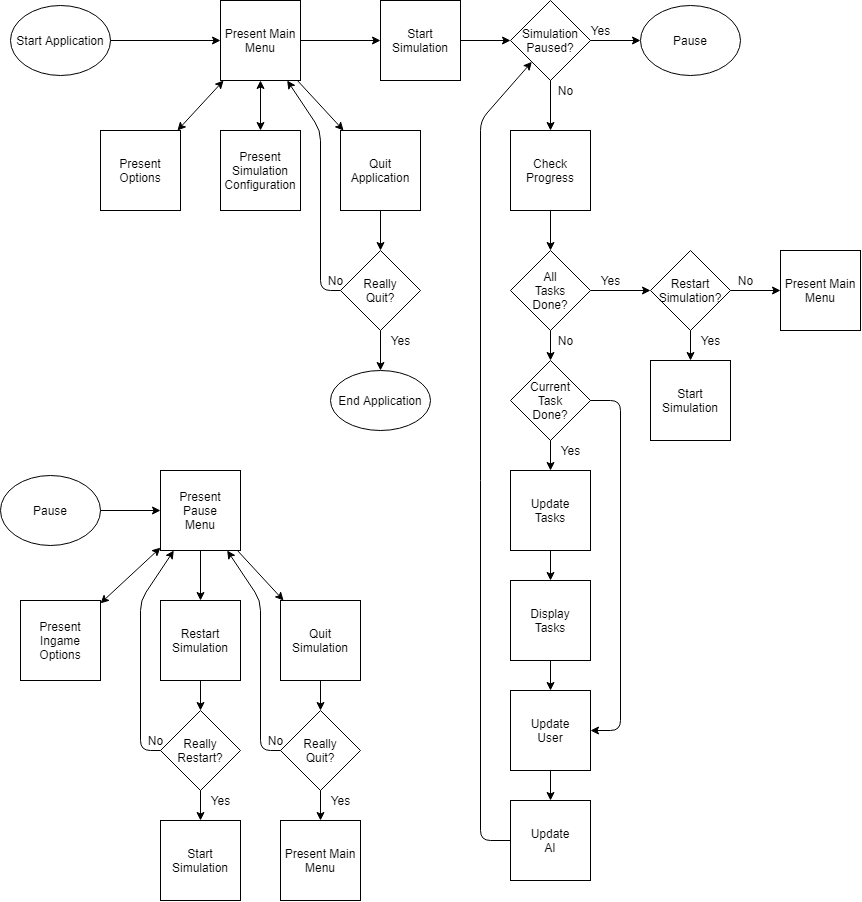

The diagram above was exported from draw.io. Its source (the exported page's mxGraphModel, read from the mxfile embedded in the PNG):
<mxGraphModel dx="1689" dy="1091" grid="1" gridSize="10" guides="1" tooltips="1" connect="1" arrows="1" fold="1" page="1" pageScale="1" pageWidth="850" pageHeight="1100" math="0" shadow="0">
  <root>
    <mxCell id="0" />
    <mxCell id="1" parent="0" />
    <mxCell id="2" value="Start Application" style="ellipse;whiteSpace=wrap;html=1;" vertex="1" parent="1">
      <mxGeometry x="30" y="35" width="100" height="70" as="geometry" />
    </mxCell>
    <mxCell id="3" value="Present Main&lt;br&gt;Menu" style="whiteSpace=wrap;html=1;aspect=fixed;" vertex="1" parent="1">
      <mxGeometry x="240" y="30" width="80" height="80" as="geometry" />
    </mxCell>
    <mxCell id="4" value="Present Options" style="whiteSpace=wrap;html=1;aspect=fixed;" vertex="1" parent="1">
      <mxGeometry x="120" y="160" width="80" height="80" as="geometry" />
    </mxCell>
    <mxCell id="5" value="Present&lt;br&gt;Simulation&lt;br&gt;Configuration" style="whiteSpace=wrap;html=1;aspect=fixed;" vertex="1" parent="1">
      <mxGeometry x="240" y="160" width="80" height="80" as="geometry" />
    </mxCell>
    <mxCell id="6" value="Quit Application" style="whiteSpace=wrap;html=1;aspect=fixed;" vertex="1" parent="1">
      <mxGeometry x="360" y="160" width="80" height="80" as="geometry" />
    </mxCell>
    <mxCell id="7" value="Really&lt;br&gt;Quit?" style="rhombus;whiteSpace=wrap;html=1;" vertex="1" parent="1">
      <mxGeometry x="360" y="280" width="80" height="80" as="geometry" />
    </mxCell>
    <mxCell id="8" value="End Application" style="ellipse;whiteSpace=wrap;html=1;" vertex="1" parent="1">
      <mxGeometry x="350" y="400" width="100" height="60" as="geometry" />
    </mxCell>
    <mxCell id="9" value="" style="endArrow=classic;startArrow=classic;html=1;strokeWidth=1;startFill=1;endFill=1;" edge="1" source="4" target="3" parent="1">
      <mxGeometry width="50" height="50" relative="1" as="geometry">
        <mxPoint x="40" y="220" as="sourcePoint" />
        <mxPoint x="90" y="170" as="targetPoint" />
      </mxGeometry>
    </mxCell>
    <mxCell id="10" value="" style="endArrow=classic;startArrow=classic;html=1;strokeWidth=1;" edge="1" source="5" target="3" parent="1">
      <mxGeometry width="50" height="50" relative="1" as="geometry">
        <mxPoint x="140" y="390" as="sourcePoint" />
        <mxPoint x="190" y="340" as="targetPoint" />
      </mxGeometry>
    </mxCell>
    <mxCell id="11" value="" style="endArrow=classic;html=1;" edge="1" source="2" target="3" parent="1">
      <mxGeometry width="50" height="50" relative="1" as="geometry">
        <mxPoint x="40" y="260" as="sourcePoint" />
        <mxPoint x="90" y="210" as="targetPoint" />
      </mxGeometry>
    </mxCell>
    <mxCell id="12" value="" style="endArrow=classic;html=1;" edge="1" source="3" target="6" parent="1">
      <mxGeometry width="50" height="50" relative="1" as="geometry">
        <mxPoint x="400" y="130" as="sourcePoint" />
        <mxPoint x="450" y="80" as="targetPoint" />
      </mxGeometry>
    </mxCell>
    <mxCell id="13" value="" style="endArrow=classic;html=1;" edge="1" source="6" target="7" parent="1">
      <mxGeometry width="50" height="50" relative="1" as="geometry">
        <mxPoint x="220" y="380" as="sourcePoint" />
        <mxPoint x="270" y="330" as="targetPoint" />
      </mxGeometry>
    </mxCell>
    <mxCell id="14" value="" style="endArrow=classic;html=1;" edge="1" source="7" target="8" parent="1">
      <mxGeometry width="50" height="50" relative="1" as="geometry">
        <mxPoint x="550" y="380" as="sourcePoint" />
        <mxPoint x="600" y="330" as="targetPoint" />
      </mxGeometry>
    </mxCell>
    <mxCell id="15" value="" style="endArrow=classic;html=1;" edge="1" source="7" target="3" parent="1">
      <mxGeometry width="50" height="50" relative="1" as="geometry">
        <mxPoint x="250" y="410" as="sourcePoint" />
        <mxPoint x="330" y="170" as="targetPoint" />
        <Array as="points">
          <mxPoint x="340" y="320" />
          <mxPoint x="340" y="160" />
        </Array>
      </mxGeometry>
    </mxCell>
    <mxCell id="16" value="Start Simulation" style="whiteSpace=wrap;html=1;aspect=fixed;" vertex="1" parent="1">
      <mxGeometry x="400" y="30" width="80" height="80" as="geometry" />
    </mxCell>
    <mxCell id="17" value="" style="endArrow=classic;html=1;" edge="1" source="3" target="16" parent="1">
      <mxGeometry width="50" height="50" relative="1" as="geometry">
        <mxPoint x="420" y="120" as="sourcePoint" />
        <mxPoint x="470" y="70" as="targetPoint" />
      </mxGeometry>
    </mxCell>
    <mxCell id="18" value="Check&lt;br&gt;Progress" style="whiteSpace=wrap;html=1;aspect=fixed;" vertex="1" parent="1">
      <mxGeometry x="530" y="160" width="80" height="80" as="geometry" />
    </mxCell>
    <mxCell id="19" value="All&lt;br&gt;Tasks&lt;br&gt;Done?" style="rhombus;whiteSpace=wrap;html=1;" vertex="1" parent="1">
      <mxGeometry x="530" y="280" width="80" height="80" as="geometry" />
    </mxCell>
    <mxCell id="20" value="" style="endArrow=classic;html=1;" edge="1" source="18" target="19" parent="1">
      <mxGeometry width="50" height="50" relative="1" as="geometry">
        <mxPoint x="650" y="270" as="sourcePoint" />
        <mxPoint x="700" y="220" as="targetPoint" />
      </mxGeometry>
    </mxCell>
    <mxCell id="21" value="" style="endArrow=classic;html=1;" edge="1" source="16" target="32" parent="1">
      <mxGeometry width="50" height="50" relative="1" as="geometry">
        <mxPoint x="650" y="150" as="sourcePoint" />
        <mxPoint x="700" y="100" as="targetPoint" />
      </mxGeometry>
    </mxCell>
    <mxCell id="22" value="Current&lt;br&gt;Task&lt;br&gt;Done?" style="rhombus;whiteSpace=wrap;html=1;" vertex="1" parent="1">
      <mxGeometry x="530" y="390" width="80" height="80" as="geometry" />
    </mxCell>
    <mxCell id="23" value="Update&lt;br&gt;Tasks" style="whiteSpace=wrap;html=1;aspect=fixed;" vertex="1" parent="1">
      <mxGeometry x="530" y="500" width="80" height="80" as="geometry" />
    </mxCell>
    <mxCell id="24" value="Display&lt;br&gt;Tasks" style="whiteSpace=wrap;html=1;aspect=fixed;" vertex="1" parent="1">
      <mxGeometry x="530" y="610" width="80" height="80" as="geometry" />
    </mxCell>
    <mxCell id="25" value="Update&lt;br&gt;User" style="whiteSpace=wrap;html=1;aspect=fixed;" vertex="1" parent="1">
      <mxGeometry x="530" y="720" width="80" height="80" as="geometry" />
    </mxCell>
    <mxCell id="26" value="Update&lt;br&gt;AI" style="whiteSpace=wrap;html=1;aspect=fixed;" vertex="1" parent="1">
      <mxGeometry x="530" y="830" width="80" height="80" as="geometry" />
    </mxCell>
    <mxCell id="27" value="" style="endArrow=classic;html=1;strokeWidth=1;" edge="1" source="19" target="22" parent="1">
      <mxGeometry width="50" height="50" relative="1" as="geometry">
        <mxPoint x="710" y="490" as="sourcePoint" />
        <mxPoint x="760" y="440" as="targetPoint" />
      </mxGeometry>
    </mxCell>
    <mxCell id="28" value="" style="endArrow=classic;html=1;strokeWidth=1;" edge="1" source="22" target="23" parent="1">
      <mxGeometry width="50" height="50" relative="1" as="geometry">
        <mxPoint x="690" y="500" as="sourcePoint" />
        <mxPoint x="740" y="450" as="targetPoint" />
      </mxGeometry>
    </mxCell>
    <mxCell id="29" value="" style="endArrow=classic;html=1;strokeWidth=1;" edge="1" source="23" target="24" parent="1">
      <mxGeometry width="50" height="50" relative="1" as="geometry">
        <mxPoint x="640" y="620" as="sourcePoint" />
        <mxPoint x="690" y="570" as="targetPoint" />
      </mxGeometry>
    </mxCell>
    <mxCell id="30" value="" style="endArrow=classic;html=1;strokeWidth=1;" edge="1" source="24" target="25" parent="1">
      <mxGeometry width="50" height="50" relative="1" as="geometry">
        <mxPoint x="640" y="740" as="sourcePoint" />
        <mxPoint x="690" y="690" as="targetPoint" />
      </mxGeometry>
    </mxCell>
    <mxCell id="31" value="" style="endArrow=classic;html=1;strokeWidth=1;" edge="1" source="25" target="26" parent="1">
      <mxGeometry width="50" height="50" relative="1" as="geometry">
        <mxPoint x="650" y="850" as="sourcePoint" />
        <mxPoint x="700" y="800" as="targetPoint" />
      </mxGeometry>
    </mxCell>
    <mxCell id="32" value="Simulation&lt;br&gt;Paused?" style="rhombus;whiteSpace=wrap;html=1;" vertex="1" parent="1">
      <mxGeometry x="530" y="30" width="80" height="80" as="geometry" />
    </mxCell>
    <mxCell id="33" value="" style="endArrow=classic;html=1;strokeWidth=1;" edge="1" source="32" target="18" parent="1">
      <mxGeometry width="50" height="50" relative="1" as="geometry">
        <mxPoint x="650" y="140" as="sourcePoint" />
        <mxPoint x="700" y="90" as="targetPoint" />
      </mxGeometry>
    </mxCell>
    <mxCell id="34" value="" style="endArrow=classic;html=1;strokeWidth=1;" edge="1" source="26" target="32" parent="1">
      <mxGeometry width="50" height="50" relative="1" as="geometry">
        <mxPoint x="500" y="869.5" as="sourcePoint" />
        <mxPoint x="500" y="170" as="targetPoint" />
        <Array as="points">
          <mxPoint x="500" y="870" />
          <mxPoint x="500" y="150" />
        </Array>
      </mxGeometry>
    </mxCell>
    <mxCell id="35" value="Restart&lt;br&gt;Simulation?" style="rhombus;whiteSpace=wrap;html=1;" vertex="1" parent="1">
      <mxGeometry x="670" y="280" width="80" height="80" as="geometry" />
    </mxCell>
    <mxCell id="36" value="" style="endArrow=classic;html=1;strokeWidth=1;" edge="1" source="22" target="25" parent="1">
      <mxGeometry width="50" height="50" relative="1" as="geometry">
        <mxPoint x="690" y="480" as="sourcePoint" />
        <mxPoint x="640" y="920" as="targetPoint" />
        <Array as="points">
          <mxPoint x="640" y="430" />
          <mxPoint x="640" y="760" />
        </Array>
      </mxGeometry>
    </mxCell>
    <mxCell id="37" value="Start Simulation" style="whiteSpace=wrap;html=1;aspect=fixed;" vertex="1" parent="1">
      <mxGeometry x="670" y="390" width="80" height="80" as="geometry" />
    </mxCell>
    <mxCell id="38" value="" style="endArrow=classic;html=1;strokeWidth=1;" edge="1" source="19" target="35" parent="1">
      <mxGeometry width="50" height="50" relative="1" as="geometry">
        <mxPoint x="630" y="230" as="sourcePoint" />
        <mxPoint x="680" y="180" as="targetPoint" />
      </mxGeometry>
    </mxCell>
    <mxCell id="39" value="" style="endArrow=classic;html=1;strokeWidth=1;" edge="1" source="35" target="37" parent="1">
      <mxGeometry width="50" height="50" relative="1" as="geometry">
        <mxPoint x="770" y="400" as="sourcePoint" />
        <mxPoint x="820" y="350" as="targetPoint" />
      </mxGeometry>
    </mxCell>
    <mxCell id="40" value="Present Main&lt;br&gt;Menu" style="whiteSpace=wrap;html=1;aspect=fixed;" vertex="1" parent="1">
      <mxGeometry x="800" y="280" width="80" height="80" as="geometry" />
    </mxCell>
    <mxCell id="41" value="" style="endArrow=classic;html=1;strokeWidth=1;" edge="1" source="35" target="40" parent="1">
      <mxGeometry width="50" height="50" relative="1" as="geometry">
        <mxPoint x="810" y="240" as="sourcePoint" />
        <mxPoint x="860" y="190" as="targetPoint" />
      </mxGeometry>
    </mxCell>
    <mxCell id="42" value="Present&lt;br&gt;Pause&lt;br&gt;Menu" style="whiteSpace=wrap;html=1;aspect=fixed;" vertex="1" parent="1">
      <mxGeometry x="180" y="500" width="80" height="80" as="geometry" />
    </mxCell>
    <mxCell id="43" value="Present&lt;br&gt;Ingame&lt;br&gt;Options" style="whiteSpace=wrap;html=1;aspect=fixed;" vertex="1" parent="1">
      <mxGeometry x="40" y="630" width="80" height="80" as="geometry" />
    </mxCell>
    <mxCell id="44" value="Pause" style="ellipse;whiteSpace=wrap;html=1;" vertex="1" parent="1">
      <mxGeometry x="660" y="35" width="100" height="70" as="geometry" />
    </mxCell>
    <mxCell id="45" value="" style="endArrow=classic;html=1;strokeWidth=1;" edge="1" source="32" target="44" parent="1">
      <mxGeometry width="50" height="50" relative="1" as="geometry">
        <mxPoint x="710" y="180" as="sourcePoint" />
        <mxPoint x="760" y="130" as="targetPoint" />
      </mxGeometry>
    </mxCell>
    <mxCell id="46" value="Pause" style="ellipse;whiteSpace=wrap;html=1;" vertex="1" parent="1">
      <mxGeometry x="20" y="505" width="100" height="70" as="geometry" />
    </mxCell>
    <mxCell id="47" value="Restart&lt;br&gt;Simulation" style="whiteSpace=wrap;html=1;aspect=fixed;" vertex="1" parent="1">
      <mxGeometry x="180" y="630" width="80" height="80" as="geometry" />
    </mxCell>
    <mxCell id="48" value="Quit&lt;br&gt;Simulation" style="whiteSpace=wrap;html=1;aspect=fixed;" vertex="1" parent="1">
      <mxGeometry x="300" y="630" width="80" height="80" as="geometry" />
    </mxCell>
    <mxCell id="49" value="Really&lt;br&gt;Restart?" style="rhombus;whiteSpace=wrap;html=1;" vertex="1" parent="1">
      <mxGeometry x="180" y="740" width="80" height="80" as="geometry" />
    </mxCell>
    <mxCell id="50" value="Really&lt;br&gt;Quit?" style="rhombus;whiteSpace=wrap;html=1;" vertex="1" parent="1">
      <mxGeometry x="300" y="740" width="80" height="80" as="geometry" />
    </mxCell>
    <mxCell id="51" value="" style="endArrow=classic;html=1;strokeWidth=1;" edge="1" source="46" target="42" parent="1">
      <mxGeometry width="50" height="50" relative="1" as="geometry">
        <mxPoint x="160" y="520" as="sourcePoint" />
        <mxPoint x="210" y="470" as="targetPoint" />
      </mxGeometry>
    </mxCell>
    <mxCell id="52" value="" style="endArrow=classic;startArrow=classic;html=1;strokeWidth=1;" edge="1" source="43" target="42" parent="1">
      <mxGeometry width="50" height="50" relative="1" as="geometry">
        <mxPoint x="130" y="630" as="sourcePoint" />
        <mxPoint x="180" y="580" as="targetPoint" />
      </mxGeometry>
    </mxCell>
    <mxCell id="53" value="" style="endArrow=classic;html=1;strokeWidth=1;" edge="1" source="42" target="47" parent="1">
      <mxGeometry width="50" height="50" relative="1" as="geometry">
        <mxPoint x="340" y="570" as="sourcePoint" />
        <mxPoint x="390" y="520" as="targetPoint" />
      </mxGeometry>
    </mxCell>
    <mxCell id="54" value="" style="endArrow=classic;html=1;strokeWidth=1;" edge="1" source="42" target="48" parent="1">
      <mxGeometry width="50" height="50" relative="1" as="geometry">
        <mxPoint x="400" y="600" as="sourcePoint" />
        <mxPoint x="450" y="550" as="targetPoint" />
      </mxGeometry>
    </mxCell>
    <mxCell id="55" value="" style="endArrow=classic;html=1;strokeWidth=1;" edge="1" source="47" target="49" parent="1">
      <mxGeometry width="50" height="50" relative="1" as="geometry">
        <mxPoint x="50" y="820" as="sourcePoint" />
        <mxPoint x="100" y="770" as="targetPoint" />
      </mxGeometry>
    </mxCell>
    <mxCell id="56" value="" style="endArrow=classic;html=1;strokeWidth=1;" edge="1" source="48" target="50" parent="1">
      <mxGeometry width="50" height="50" relative="1" as="geometry">
        <mxPoint x="440" y="740" as="sourcePoint" />
        <mxPoint x="490" y="690" as="targetPoint" />
      </mxGeometry>
    </mxCell>
    <mxCell id="57" value="" style="endArrow=classic;html=1;strokeWidth=1;" edge="1" source="49" target="42" parent="1">
      <mxGeometry width="50" height="50" relative="1" as="geometry">
        <mxPoint x="90" y="870" as="sourcePoint" />
        <mxPoint x="150" y="650" as="targetPoint" />
        <Array as="points">
          <mxPoint x="160" y="780" />
          <mxPoint x="160" y="630" />
        </Array>
      </mxGeometry>
    </mxCell>
    <mxCell id="58" value="" style="endArrow=classic;html=1;strokeWidth=1;" edge="1" source="50" target="42" parent="1">
      <mxGeometry width="50" height="50" relative="1" as="geometry">
        <mxPoint x="286.67" y="970" as="sourcePoint" />
        <mxPoint x="180" y="860" as="targetPoint" />
        <Array as="points">
          <mxPoint x="280" y="780" />
          <mxPoint x="280" y="630" />
        </Array>
      </mxGeometry>
    </mxCell>
    <mxCell id="59" value="Start Simulation" style="whiteSpace=wrap;html=1;aspect=fixed;" vertex="1" parent="1">
      <mxGeometry x="180" y="850" width="80" height="80" as="geometry" />
    </mxCell>
    <mxCell id="60" value="Present Main&lt;br&gt;Menu" style="whiteSpace=wrap;html=1;aspect=fixed;" vertex="1" parent="1">
      <mxGeometry x="300" y="850" width="80" height="80" as="geometry" />
    </mxCell>
    <mxCell id="61" value="" style="endArrow=classic;html=1;strokeWidth=1;" edge="1" source="49" target="59" parent="1">
      <mxGeometry width="50" height="50" relative="1" as="geometry">
        <mxPoint x="90" y="890" as="sourcePoint" />
        <mxPoint x="140" y="840" as="targetPoint" />
      </mxGeometry>
    </mxCell>
    <mxCell id="62" value="" style="endArrow=classic;html=1;strokeWidth=1;" edge="1" source="50" target="60" parent="1">
      <mxGeometry width="50" height="50" relative="1" as="geometry">
        <mxPoint x="380" y="840" as="sourcePoint" />
        <mxPoint x="450" y="870" as="targetPoint" />
      </mxGeometry>
    </mxCell>
    <mxCell id="63" value="Yes" style="text;html=1;align=center;verticalAlign=middle;resizable=0;points=[];autosize=1;" vertex="1" parent="1">
      <mxGeometry x="400" y="360" width="40" height="20" as="geometry" />
    </mxCell>
    <mxCell id="64" value="Yes" style="text;html=1;align=center;verticalAlign=middle;resizable=0;points=[];autosize=1;" vertex="1" parent="1">
      <mxGeometry x="340" y="820" width="40" height="20" as="geometry" />
    </mxCell>
    <mxCell id="65" value="Yes" style="text;html=1;align=center;verticalAlign=middle;resizable=0;points=[];autosize=1;" vertex="1" parent="1">
      <mxGeometry x="220" y="820" width="40" height="20" as="geometry" />
    </mxCell>
    <mxCell id="66" value="Yes" style="text;html=1;align=center;verticalAlign=middle;resizable=0;points=[];autosize=1;" vertex="1" parent="1">
      <mxGeometry x="610" y="300" width="40" height="20" as="geometry" />
    </mxCell>
    <mxCell id="67" value="Yes" style="text;html=1;align=center;verticalAlign=middle;resizable=0;points=[];autosize=1;" vertex="1" parent="1">
      <mxGeometry x="710" y="360" width="40" height="20" as="geometry" />
    </mxCell>
    <mxCell id="68" value="Yes" style="text;html=1;align=center;verticalAlign=middle;resizable=0;points=[];autosize=1;" vertex="1" parent="1">
      <mxGeometry x="570" y="470" width="40" height="20" as="geometry" />
    </mxCell>
    <mxCell id="69" value="No" style="text;html=1;align=center;verticalAlign=middle;resizable=0;points=[];autosize=1;" vertex="1" parent="1">
      <mxGeometry x="340" y="300" width="30" height="20" as="geometry" />
    </mxCell>
    <mxCell id="70" value="No" style="text;html=1;align=center;verticalAlign=middle;resizable=0;points=[];autosize=1;" vertex="1" parent="1">
      <mxGeometry x="570" y="360" width="30" height="20" as="geometry" />
    </mxCell>
    <mxCell id="71" value="No" style="text;html=1;align=center;verticalAlign=middle;resizable=0;points=[];autosize=1;" vertex="1" parent="1">
      <mxGeometry x="750" y="300" width="30" height="20" as="geometry" />
    </mxCell>
    <mxCell id="72" value="No" style="text;html=1;align=center;verticalAlign=middle;resizable=0;points=[];autosize=1;" vertex="1" parent="1">
      <mxGeometry x="280" y="760" width="30" height="20" as="geometry" />
    </mxCell>
    <mxCell id="73" value="No" style="text;html=1;align=center;verticalAlign=middle;resizable=0;points=[];autosize=1;" vertex="1" parent="1">
      <mxGeometry x="160" y="760" width="30" height="20" as="geometry" />
    </mxCell>
    <mxCell id="74" value="Yes" style="text;html=1;align=center;verticalAlign=middle;resizable=0;points=[];autosize=1;" vertex="1" parent="1">
      <mxGeometry x="600" y="50" width="40" height="20" as="geometry" />
    </mxCell>
    <mxCell id="75" value="No" style="text;html=1;align=center;verticalAlign=middle;resizable=0;points=[];autosize=1;" vertex="1" parent="1">
      <mxGeometry x="570" y="110" width="30" height="20" as="geometry" />
    </mxCell>
  </root>
</mxGraphModel>